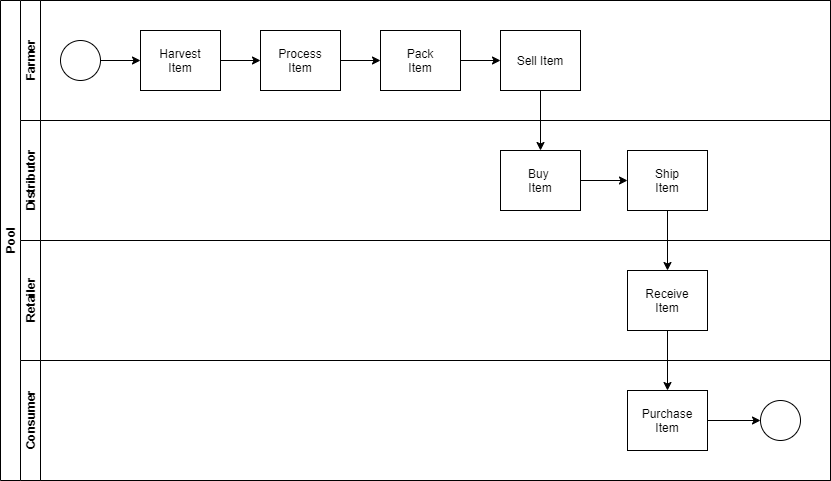

The diagram above was exported from draw.io. Its source (the exported page's mxGraphModel, read from the mxfile embedded in the PNG):
<mxGraphModel dx="1232" dy="610" grid="1" gridSize="10" guides="1" tooltips="1" connect="1" arrows="1" fold="1" page="1" pageScale="1" pageWidth="827" pageHeight="1169" math="0" shadow="0">
  <root>
    <mxCell id="0" />
    <mxCell id="1" parent="0" />
    <mxCell id="dNxyNK7c78bLwvsdeMH5-19" value="Pool" style="swimlane;html=1;childLayout=stackLayout;resizeParent=1;resizeParentMax=0;horizontal=0;startSize=20;horizontalStack=0;" parent="1" vertex="1">
      <mxGeometry x="120" y="120" width="830" height="480" as="geometry" />
    </mxCell>
    <mxCell id="dNxyNK7c78bLwvsdeMH5-20" value="Farmer" style="swimlane;html=1;startSize=20;horizontal=0;" parent="dNxyNK7c78bLwvsdeMH5-19" vertex="1">
      <mxGeometry x="20" width="810" height="120" as="geometry" />
    </mxCell>
    <mxCell id="dNxyNK7c78bLwvsdeMH5-25" value="" style="edgeStyle=orthogonalEdgeStyle;rounded=0;orthogonalLoop=1;jettySize=auto;html=1;" parent="dNxyNK7c78bLwvsdeMH5-20" source="dNxyNK7c78bLwvsdeMH5-23" target="dNxyNK7c78bLwvsdeMH5-24" edge="1">
      <mxGeometry relative="1" as="geometry" />
    </mxCell>
    <mxCell id="dNxyNK7c78bLwvsdeMH5-23" value="" style="ellipse;whiteSpace=wrap;html=1;" parent="dNxyNK7c78bLwvsdeMH5-20" vertex="1">
      <mxGeometry x="40" y="40" width="40" height="40" as="geometry" />
    </mxCell>
    <mxCell id="KSIDuUfzNv_kF56VcQZf-12" style="edgeStyle=orthogonalEdgeStyle;rounded=0;orthogonalLoop=1;jettySize=auto;html=1;exitX=1;exitY=0.5;exitDx=0;exitDy=0;entryX=0;entryY=0.5;entryDx=0;entryDy=0;" edge="1" parent="dNxyNK7c78bLwvsdeMH5-20" source="dNxyNK7c78bLwvsdeMH5-24" target="dNxyNK7c78bLwvsdeMH5-30">
      <mxGeometry relative="1" as="geometry" />
    </mxCell>
    <mxCell id="dNxyNK7c78bLwvsdeMH5-24" value="Harvest&lt;br&gt;Item" style="rounded=0;whiteSpace=wrap;html=1;fontFamily=Helvetica;fontSize=12;fontColor=#000000;align=center;" parent="dNxyNK7c78bLwvsdeMH5-20" vertex="1">
      <mxGeometry x="120" y="30" width="80" height="60" as="geometry" />
    </mxCell>
    <mxCell id="KSIDuUfzNv_kF56VcQZf-13" style="edgeStyle=orthogonalEdgeStyle;rounded=0;orthogonalLoop=1;jettySize=auto;html=1;exitX=1;exitY=0.5;exitDx=0;exitDy=0;" edge="1" parent="dNxyNK7c78bLwvsdeMH5-20" source="dNxyNK7c78bLwvsdeMH5-30" target="KSIDuUfzNv_kF56VcQZf-5">
      <mxGeometry relative="1" as="geometry" />
    </mxCell>
    <mxCell id="dNxyNK7c78bLwvsdeMH5-30" value="Process&lt;br&gt;Item" style="rounded=0;whiteSpace=wrap;html=1;fontFamily=Helvetica;fontSize=12;fontColor=#000000;align=center;" parent="dNxyNK7c78bLwvsdeMH5-20" vertex="1">
      <mxGeometry x="240" y="30" width="80" height="60" as="geometry" />
    </mxCell>
    <mxCell id="KSIDuUfzNv_kF56VcQZf-14" style="edgeStyle=orthogonalEdgeStyle;rounded=0;orthogonalLoop=1;jettySize=auto;html=1;exitX=1;exitY=0.5;exitDx=0;exitDy=0;entryX=0;entryY=0.5;entryDx=0;entryDy=0;" edge="1" parent="dNxyNK7c78bLwvsdeMH5-20" source="KSIDuUfzNv_kF56VcQZf-5" target="KSIDuUfzNv_kF56VcQZf-6">
      <mxGeometry relative="1" as="geometry" />
    </mxCell>
    <mxCell id="KSIDuUfzNv_kF56VcQZf-5" value="Pack&lt;br&gt;Item" style="rounded=0;whiteSpace=wrap;html=1;fontFamily=Helvetica;fontSize=12;fontColor=#000000;align=center;" vertex="1" parent="dNxyNK7c78bLwvsdeMH5-20">
      <mxGeometry x="360" y="30" width="80" height="60" as="geometry" />
    </mxCell>
    <mxCell id="KSIDuUfzNv_kF56VcQZf-6" value="Sell Item" style="rounded=0;whiteSpace=wrap;html=1;fontFamily=Helvetica;fontSize=12;fontColor=#000000;align=center;" vertex="1" parent="dNxyNK7c78bLwvsdeMH5-20">
      <mxGeometry x="480" y="30" width="80" height="60" as="geometry" />
    </mxCell>
    <mxCell id="dNxyNK7c78bLwvsdeMH5-21" value="Distributor" style="swimlane;html=1;startSize=20;horizontal=0;" parent="dNxyNK7c78bLwvsdeMH5-19" vertex="1">
      <mxGeometry x="20" y="120" width="810" height="120" as="geometry" />
    </mxCell>
    <mxCell id="KSIDuUfzNv_kF56VcQZf-16" style="edgeStyle=orthogonalEdgeStyle;rounded=0;orthogonalLoop=1;jettySize=auto;html=1;exitX=1;exitY=0.5;exitDx=0;exitDy=0;entryX=0;entryY=0.5;entryDx=0;entryDy=0;" edge="1" parent="dNxyNK7c78bLwvsdeMH5-21" source="KSIDuUfzNv_kF56VcQZf-7" target="KSIDuUfzNv_kF56VcQZf-8">
      <mxGeometry relative="1" as="geometry" />
    </mxCell>
    <mxCell id="KSIDuUfzNv_kF56VcQZf-7" value="Buy &lt;br&gt;Item" style="rounded=0;whiteSpace=wrap;html=1;fontFamily=Helvetica;fontSize=12;fontColor=#000000;align=center;" vertex="1" parent="dNxyNK7c78bLwvsdeMH5-21">
      <mxGeometry x="480" y="30" width="80" height="60" as="geometry" />
    </mxCell>
    <mxCell id="KSIDuUfzNv_kF56VcQZf-8" value="Ship&lt;br&gt;Item" style="rounded=0;whiteSpace=wrap;html=1;fontFamily=Helvetica;fontSize=12;fontColor=#000000;align=center;" vertex="1" parent="dNxyNK7c78bLwvsdeMH5-21">
      <mxGeometry x="607" y="30" width="80" height="60" as="geometry" />
    </mxCell>
    <mxCell id="dNxyNK7c78bLwvsdeMH5-22" value="Retailer" style="swimlane;html=1;startSize=20;horizontal=0;" parent="dNxyNK7c78bLwvsdeMH5-19" vertex="1">
      <mxGeometry x="20" y="240" width="810" height="120" as="geometry" />
    </mxCell>
    <mxCell id="KSIDuUfzNv_kF56VcQZf-9" value="Receive&lt;br&gt;Item" style="rounded=0;whiteSpace=wrap;html=1;fontFamily=Helvetica;fontSize=12;fontColor=#000000;align=center;" vertex="1" parent="dNxyNK7c78bLwvsdeMH5-22">
      <mxGeometry x="607" y="30" width="80" height="60" as="geometry" />
    </mxCell>
    <mxCell id="KSIDuUfzNv_kF56VcQZf-1" value="Consumer" style="swimlane;html=1;startSize=20;horizontal=0;" vertex="1" parent="dNxyNK7c78bLwvsdeMH5-19">
      <mxGeometry x="20" y="360" width="810" height="120" as="geometry" />
    </mxCell>
    <mxCell id="dNxyNK7c78bLwvsdeMH5-32" value="" style="ellipse;whiteSpace=wrap;html=1;" parent="KSIDuUfzNv_kF56VcQZf-1" vertex="1">
      <mxGeometry x="740" y="40" width="40" height="40" as="geometry" />
    </mxCell>
    <mxCell id="KSIDuUfzNv_kF56VcQZf-19" style="edgeStyle=orthogonalEdgeStyle;rounded=0;orthogonalLoop=1;jettySize=auto;html=1;exitX=1;exitY=0.5;exitDx=0;exitDy=0;entryX=0;entryY=0.5;entryDx=0;entryDy=0;" edge="1" parent="KSIDuUfzNv_kF56VcQZf-1" source="KSIDuUfzNv_kF56VcQZf-10" target="dNxyNK7c78bLwvsdeMH5-32">
      <mxGeometry relative="1" as="geometry" />
    </mxCell>
    <mxCell id="KSIDuUfzNv_kF56VcQZf-10" value="Purchase&lt;br&gt;Item" style="rounded=0;whiteSpace=wrap;html=1;fontFamily=Helvetica;fontSize=12;fontColor=#000000;align=center;" vertex="1" parent="KSIDuUfzNv_kF56VcQZf-1">
      <mxGeometry x="607" y="30" width="80" height="60" as="geometry" />
    </mxCell>
    <mxCell id="KSIDuUfzNv_kF56VcQZf-15" style="edgeStyle=orthogonalEdgeStyle;rounded=0;orthogonalLoop=1;jettySize=auto;html=1;exitX=0.5;exitY=1;exitDx=0;exitDy=0;" edge="1" parent="dNxyNK7c78bLwvsdeMH5-19" source="KSIDuUfzNv_kF56VcQZf-6" target="KSIDuUfzNv_kF56VcQZf-7">
      <mxGeometry relative="1" as="geometry" />
    </mxCell>
    <mxCell id="KSIDuUfzNv_kF56VcQZf-17" style="edgeStyle=orthogonalEdgeStyle;rounded=0;orthogonalLoop=1;jettySize=auto;html=1;exitX=0.5;exitY=1;exitDx=0;exitDy=0;entryX=0.5;entryY=0;entryDx=0;entryDy=0;" edge="1" parent="dNxyNK7c78bLwvsdeMH5-19" source="KSIDuUfzNv_kF56VcQZf-8" target="KSIDuUfzNv_kF56VcQZf-9">
      <mxGeometry relative="1" as="geometry" />
    </mxCell>
    <mxCell id="KSIDuUfzNv_kF56VcQZf-18" style="edgeStyle=orthogonalEdgeStyle;rounded=0;orthogonalLoop=1;jettySize=auto;html=1;exitX=0.5;exitY=1;exitDx=0;exitDy=0;entryX=0.5;entryY=0;entryDx=0;entryDy=0;" edge="1" parent="dNxyNK7c78bLwvsdeMH5-19" source="KSIDuUfzNv_kF56VcQZf-9" target="KSIDuUfzNv_kF56VcQZf-10">
      <mxGeometry relative="1" as="geometry" />
    </mxCell>
  </root>
</mxGraphModel>